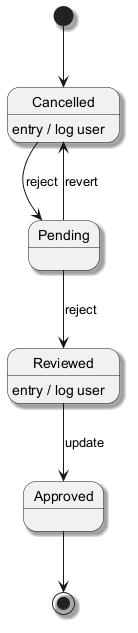

The diagram above was rendered by PlantUML. Its source (embedded in the PNG):
@startuml
skinparam backgroundColor #FFFFFF
skinparam classBackgroundColor #F1F8E9
skinparam classBorderColor #33691E
skinparam shadowing true
[*] --> Cancelled
Cancelled --> Pending : reject
Cancelled : entry / log user
Pending --> Reviewed : reject
Reviewed --> Approved : update
Reviewed : entry / log user
Pending --> Cancelled : revert
Approved --> [*]
@enduml